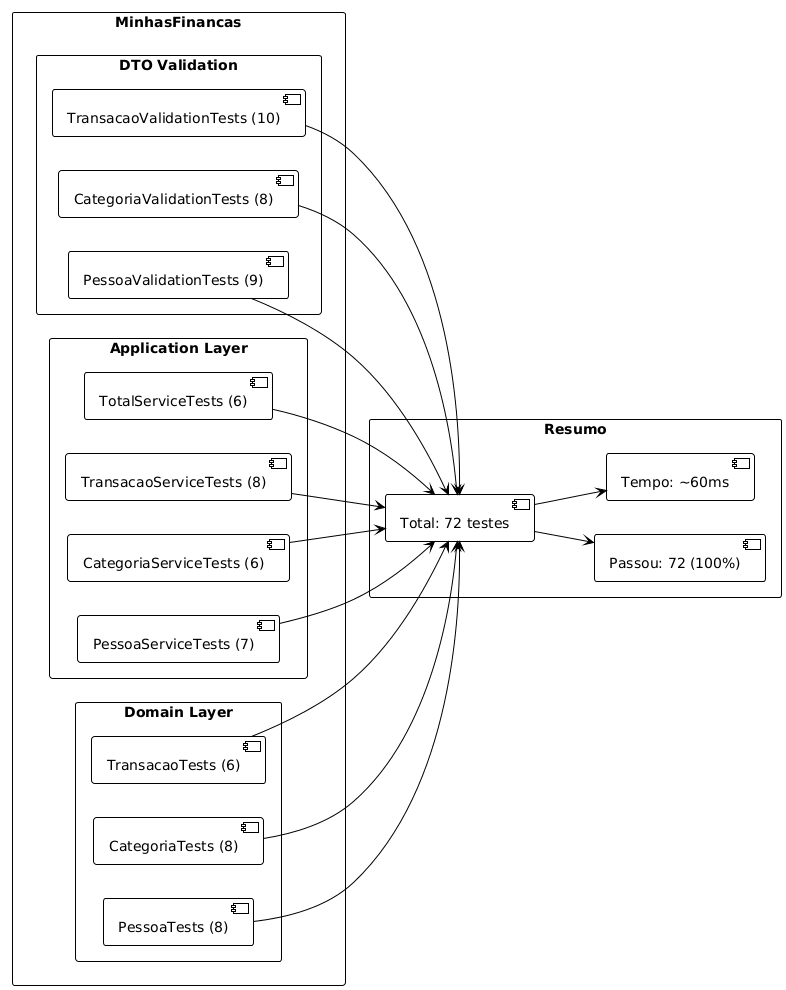

The diagram above was rendered by PlantUML. Its source (embedded in the PNG):
@startuml
!theme plain
left to right direction

rectangle "MinhasFinancas" {
    rectangle "Domain Layer" {
        component [PessoaTests (8)] as pessoa_tests
        component [CategoriaTests (8)] as categoria_tests
        component [TransacaoTests (6)] as transacao_tests
    }
    
    rectangle "Application Layer" {
        component [PessoaServiceTests (7)] as pessoa_service
        component [CategoriaServiceTests (6)] as categoria_service
        component [TransacaoServiceTests (8)] as transacao_service
        component [TotalServiceTests (6)] as total_service
    }
    
    rectangle "DTO Validation" {
        component [PessoaValidationTests (9)] as pessoa_validation
        component [CategoriaValidationTests (8)] as categoria_validation
        component [TransacaoValidationTests (10)] as transacao_validation
    }
}

rectangle "Resumo" {
    component [Total: 72 testes] as total
    component [Passou: 72 (100%)] as passou
    component [Tempo: ~60ms] as tempo
}

pessoa_tests --> total
categoria_tests --> total
transacao_tests --> total
pessoa_service --> total
categoria_service --> total
transacao_service --> total
total_service --> total
pessoa_validation --> total
categoria_validation --> total
transacao_validation --> total

total --> passou
total --> tempo
@enduml